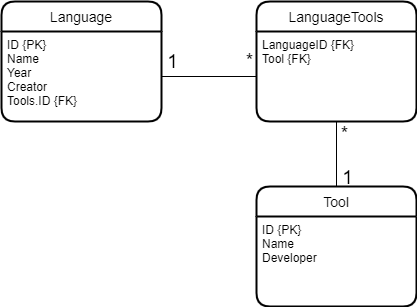

The diagram above was exported from draw.io. Its source (the exported page's mxGraphModel, read from the mxfile embedded in the PNG):
<mxGraphModel dx="905" dy="805" grid="0" gridSize="10" guides="1" tooltips="1" connect="1" arrows="1" fold="1" page="1" pageScale="1" pageWidth="827" pageHeight="1169" math="0" shadow="0">
  <root>
    <mxCell id="zQMHVLob7UVOF5ruVDnN-0" />
    <mxCell id="zQMHVLob7UVOF5ruVDnN-1" parent="zQMHVLob7UVOF5ruVDnN-0" />
    <mxCell id="pe7zo_hjVRL5tXDCEpTv-0" value="Language" style="swimlane;childLayout=stackLayout;horizontal=1;startSize=30;horizontalStack=0;rounded=1;fontSize=14;fontStyle=0;strokeWidth=2;resizeParent=0;resizeLast=1;shadow=0;dashed=0;align=center;" vertex="1" parent="zQMHVLob7UVOF5ruVDnN-1">
      <mxGeometry x="30" y="50" width="160" height="120" as="geometry" />
    </mxCell>
    <mxCell id="pe7zo_hjVRL5tXDCEpTv-1" value="ID {PK}&#10;Name&#10;Year&#10;Creator&#10;Tools.ID {FK}" style="align=left;strokeColor=none;fillColor=none;spacingLeft=4;fontSize=12;verticalAlign=top;resizable=0;rotatable=0;part=1;" vertex="1" parent="pe7zo_hjVRL5tXDCEpTv-0">
      <mxGeometry y="30" width="160" height="90" as="geometry" />
    </mxCell>
    <mxCell id="pe7zo_hjVRL5tXDCEpTv-11" style="edgeStyle=orthogonalEdgeStyle;rounded=0;orthogonalLoop=1;jettySize=auto;html=1;entryX=0.5;entryY=1;entryDx=0;entryDy=0;fontSize=10;endArrow=none;endFill=0;" edge="1" parent="zQMHVLob7UVOF5ruVDnN-1" source="pe7zo_hjVRL5tXDCEpTv-2" target="pe7zo_hjVRL5tXDCEpTv-9">
      <mxGeometry relative="1" as="geometry" />
    </mxCell>
    <mxCell id="pe7zo_hjVRL5tXDCEpTv-15" value="*" style="edgeLabel;html=1;align=center;verticalAlign=middle;resizable=0;points=[];fontSize=19;" vertex="1" connectable="0" parent="pe7zo_hjVRL5tXDCEpTv-11">
      <mxGeometry x="0.806" y="-2" relative="1" as="geometry">
        <mxPoint x="5" y="5" as="offset" />
      </mxGeometry>
    </mxCell>
    <mxCell id="pe7zo_hjVRL5tXDCEpTv-16" value="1" style="edgeLabel;html=1;align=center;verticalAlign=middle;resizable=0;points=[];fontSize=19;" vertex="1" connectable="0" parent="pe7zo_hjVRL5tXDCEpTv-11">
      <mxGeometry x="-0.806" y="1" relative="1" as="geometry">
        <mxPoint x="11" y="-4" as="offset" />
      </mxGeometry>
    </mxCell>
    <mxCell id="pe7zo_hjVRL5tXDCEpTv-2" value="Tool" style="swimlane;childLayout=stackLayout;horizontal=1;startSize=30;horizontalStack=0;rounded=1;fontSize=14;fontStyle=0;strokeWidth=2;resizeParent=0;resizeLast=1;shadow=0;dashed=0;align=center;" vertex="1" parent="zQMHVLob7UVOF5ruVDnN-1">
      <mxGeometry x="285" y="235" width="160" height="120" as="geometry" />
    </mxCell>
    <mxCell id="pe7zo_hjVRL5tXDCEpTv-3" value="ID {PK}&#10;Name&#10;Developer" style="align=left;strokeColor=none;fillColor=none;spacingLeft=4;fontSize=12;verticalAlign=top;resizable=0;rotatable=0;part=1;" vertex="1" parent="pe7zo_hjVRL5tXDCEpTv-2">
      <mxGeometry y="30" width="160" height="90" as="geometry" />
    </mxCell>
    <mxCell id="pe7zo_hjVRL5tXDCEpTv-8" value="LanguageTools" style="swimlane;childLayout=stackLayout;horizontal=1;startSize=30;horizontalStack=0;rounded=1;fontSize=14;fontStyle=0;strokeWidth=2;resizeParent=0;resizeLast=1;shadow=0;dashed=0;align=center;" vertex="1" parent="zQMHVLob7UVOF5ruVDnN-1">
      <mxGeometry x="285" y="50" width="160" height="120" as="geometry" />
    </mxCell>
    <mxCell id="pe7zo_hjVRL5tXDCEpTv-9" value="LanguageID {FK}&#10;Tool {FK}" style="align=left;strokeColor=none;fillColor=none;spacingLeft=4;fontSize=12;verticalAlign=top;resizable=0;rotatable=0;part=1;" vertex="1" parent="pe7zo_hjVRL5tXDCEpTv-8">
      <mxGeometry y="30" width="160" height="90" as="geometry" />
    </mxCell>
    <mxCell id="pe7zo_hjVRL5tXDCEpTv-10" style="edgeStyle=orthogonalEdgeStyle;rounded=0;orthogonalLoop=1;jettySize=auto;html=1;entryX=0;entryY=0.5;entryDx=0;entryDy=0;fontSize=10;endArrow=none;endFill=0;" edge="1" parent="zQMHVLob7UVOF5ruVDnN-1" source="pe7zo_hjVRL5tXDCEpTv-1" target="pe7zo_hjVRL5tXDCEpTv-9">
      <mxGeometry relative="1" as="geometry" />
    </mxCell>
    <mxCell id="pe7zo_hjVRL5tXDCEpTv-13" value="1" style="edgeLabel;html=1;align=center;verticalAlign=bottom;resizable=0;points=[];fontSize=19;" vertex="1" connectable="0" parent="pe7zo_hjVRL5tXDCEpTv-10">
      <mxGeometry x="-0.7835" y="2" relative="1" as="geometry">
        <mxPoint as="offset" />
      </mxGeometry>
    </mxCell>
    <mxCell id="pe7zo_hjVRL5tXDCEpTv-14" value="*" style="edgeLabel;html=1;align=center;verticalAlign=bottom;resizable=0;points=[];fontSize=19;" vertex="1" connectable="0" parent="pe7zo_hjVRL5tXDCEpTv-10">
      <mxGeometry x="0.8247" y="3" relative="1" as="geometry">
        <mxPoint as="offset" />
      </mxGeometry>
    </mxCell>
  </root>
</mxGraphModel>